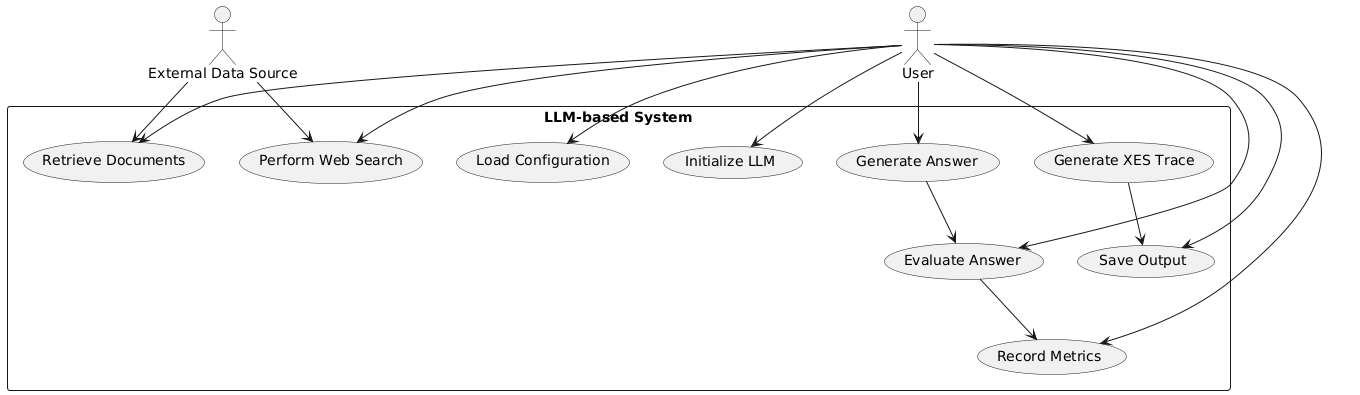

The diagram above was rendered by PlantUML. Its source (embedded in the PNG):
@startuml
actor User
actor "External Data Source" as DataSource

rectangle "LLM-based System" {
  (Load Configuration) as LoadConfig
  (Initialize LLM) as InitLLM
  (Retrieve Documents) as RetrieveDocs
  (Perform Web Search) as WebSearch
  (Generate Answer) as GenAnswer
  (Evaluate Answer) as EvalAnswer
  (Record Metrics) as RecordMetrics
  (Generate XES Trace) as GenXESTrace
  (Save Output) as SaveOutput
}

User --> LoadConfig
User --> InitLLM
User --> RetrieveDocs
User --> WebSearch
User --> GenAnswer
User --> EvalAnswer
User --> RecordMetrics
User --> GenXESTrace
User --> SaveOutput

DataSource --> RetrieveDocs
DataSource --> WebSearch

GenAnswer --> EvalAnswer
EvalAnswer --> RecordMetrics
GenXESTrace --> SaveOutput
@enduml